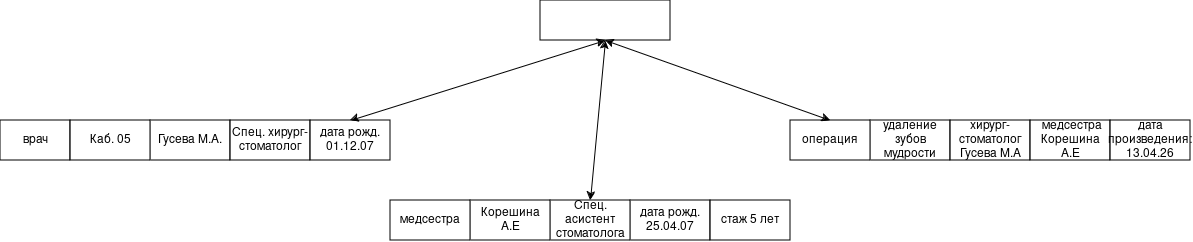

The diagram above was exported from draw.io. Its source (the exported page's mxGraphModel, read from the mxfile embedded in the PNG):
<mxGraphModel dx="2241" dy="719" grid="1" gridSize="10" guides="1" tooltips="1" connect="1" arrows="1" fold="1" page="1" pageScale="1" pageWidth="827" pageHeight="1169" math="0" shadow="0">
  <root>
    <mxCell id="0" />
    <mxCell id="1" parent="0" />
    <mxCell id="hKNJ-k7a4HEYFxufLDtE-1" parent="1" style="rounded=0;whiteSpace=wrap;html=1;" value="врач" vertex="1">
      <mxGeometry height="40" width="70" x="-230" y="280" as="geometry" />
    </mxCell>
    <mxCell id="hKNJ-k7a4HEYFxufLDtE-2" parent="1" style="rounded=0;whiteSpace=wrap;html=1;" value="" vertex="1">
      <mxGeometry height="40" width="130" x="310" y="160" as="geometry" />
    </mxCell>
    <mxCell id="hKNJ-k7a4HEYFxufLDtE-3" parent="1" style="rounded=0;whiteSpace=wrap;html=1;" value="Гусева М.А." vertex="1">
      <mxGeometry height="40" width="80" x="-80" y="280" as="geometry" />
    </mxCell>
    <mxCell id="hKNJ-k7a4HEYFxufLDtE-4" parent="1" style="rounded=0;whiteSpace=wrap;html=1;" value="Спец. хирург-стоматолог" vertex="1">
      <mxGeometry height="40" width="80" y="280" as="geometry" />
    </mxCell>
    <mxCell id="hKNJ-k7a4HEYFxufLDtE-7" parent="1" style="rounded=0;whiteSpace=wrap;html=1;" value="Каб. 05" vertex="1">
      <mxGeometry height="40" width="80" x="-160" y="280" as="geometry" />
    </mxCell>
    <mxCell id="hKNJ-k7a4HEYFxufLDtE-11" parent="1" style="rounded=0;whiteSpace=wrap;html=1;" value="дата рожд. 01.12.07" vertex="1">
      <mxGeometry height="40" width="80" x="80" y="280" as="geometry" />
    </mxCell>
    <mxCell id="hKNJ-k7a4HEYFxufLDtE-12" parent="1" style="rounded=0;whiteSpace=wrap;html=1;" value="дата рожд. 25.04.07" vertex="1">
      <mxGeometry height="40" width="80" x="400" y="360" as="geometry" />
    </mxCell>
    <mxCell id="hKNJ-k7a4HEYFxufLDtE-13" parent="1" style="rounded=0;whiteSpace=wrap;html=1;" value="Спец. асистент стоматолога" vertex="1">
      <mxGeometry height="40" width="80" x="320" y="360" as="geometry" />
    </mxCell>
    <mxCell id="hKNJ-k7a4HEYFxufLDtE-14" parent="1" style="rounded=0;whiteSpace=wrap;html=1;" value="Корешина А.Е" vertex="1">
      <mxGeometry height="40" width="80" x="240" y="360" as="geometry" />
    </mxCell>
    <mxCell id="hKNJ-k7a4HEYFxufLDtE-15" parent="1" style="rounded=0;whiteSpace=wrap;html=1;" value="удаление зубов мудрости" vertex="1">
      <mxGeometry height="40" width="80" x="640" y="280" as="geometry" />
    </mxCell>
    <mxCell id="hKNJ-k7a4HEYFxufLDtE-16" parent="1" style="rounded=0;whiteSpace=wrap;html=1;" value="медсестра " vertex="1">
      <mxGeometry height="40" width="80" x="160" y="360" as="geometry" />
    </mxCell>
    <mxCell id="hKNJ-k7a4HEYFxufLDtE-18" parent="1" style="rounded=0;whiteSpace=wrap;html=1;" value="операция" vertex="1">
      <mxGeometry height="40" width="80" x="560" y="280" as="geometry" />
    </mxCell>
    <mxCell id="hKNJ-k7a4HEYFxufLDtE-19" parent="1" style="rounded=0;whiteSpace=wrap;html=1;" value="стаж 5 лет" vertex="1">
      <mxGeometry height="40" width="80" x="480" y="360" as="geometry" />
    </mxCell>
    <mxCell id="hKNJ-k7a4HEYFxufLDtE-20" parent="1" style="rounded=0;whiteSpace=wrap;html=1;" value="хирург-стоматолог Гусева М.А" vertex="1">
      <mxGeometry height="40" width="80" x="720" y="280" as="geometry" />
    </mxCell>
    <mxCell id="hKNJ-k7a4HEYFxufLDtE-21" parent="1" style="rounded=0;whiteSpace=wrap;html=1;" value="&amp;nbsp;медсестра Корешина А.Е" vertex="1">
      <mxGeometry height="40" width="80" x="800" y="280" as="geometry" />
    </mxCell>
    <mxCell id="hKNJ-k7a4HEYFxufLDtE-24" parent="1" style="rounded=0;whiteSpace=wrap;html=1;" value="&lt;div&gt;дата произведения:&lt;/div&gt;&lt;div&gt;13.04.26&lt;/div&gt;" vertex="1">
      <mxGeometry height="40" width="80" x="880" y="280" as="geometry" />
    </mxCell>
    <mxCell id="hKNJ-k7a4HEYFxufLDtE-34" edge="1" parent="1" source="hKNJ-k7a4HEYFxufLDtE-2" style="endArrow=classic;startArrow=classic;html=1;rounded=0;exitX=0.5;exitY=1;exitDx=0;exitDy=0;entryX=0.5;entryY=0;entryDx=0;entryDy=0;" target="hKNJ-k7a4HEYFxufLDtE-13" value="">
      <mxGeometry height="50" relative="1" width="50" as="geometry">
        <mxPoint x="260" y="510" as="sourcePoint" />
        <mxPoint x="460" y="350" as="targetPoint" />
      </mxGeometry>
    </mxCell>
    <mxCell id="hKNJ-k7a4HEYFxufLDtE-35" edge="1" parent="1" source="hKNJ-k7a4HEYFxufLDtE-18" style="endArrow=classic;startArrow=classic;html=1;rounded=0;entryX=0.5;entryY=1;entryDx=0;entryDy=0;exitX=0.5;exitY=0;exitDx=0;exitDy=0;" target="hKNJ-k7a4HEYFxufLDtE-2" value="">
      <mxGeometry height="50" relative="1" width="50" as="geometry">
        <mxPoint x="410" y="400" as="sourcePoint" />
        <mxPoint x="460" y="350" as="targetPoint" />
      </mxGeometry>
    </mxCell>
    <mxCell id="hKNJ-k7a4HEYFxufLDtE-36" edge="1" parent="1" source="hKNJ-k7a4HEYFxufLDtE-11" style="endArrow=classic;startArrow=classic;html=1;rounded=0;entryX=0.5;entryY=1;entryDx=0;entryDy=0;exitX=0.5;exitY=0;exitDx=0;exitDy=0;" target="hKNJ-k7a4HEYFxufLDtE-2" value="">
      <mxGeometry height="50" relative="1" width="50" as="geometry">
        <mxPoint x="410" y="400" as="sourcePoint" />
        <mxPoint x="460" y="350" as="targetPoint" />
      </mxGeometry>
    </mxCell>
  </root>
</mxGraphModel>